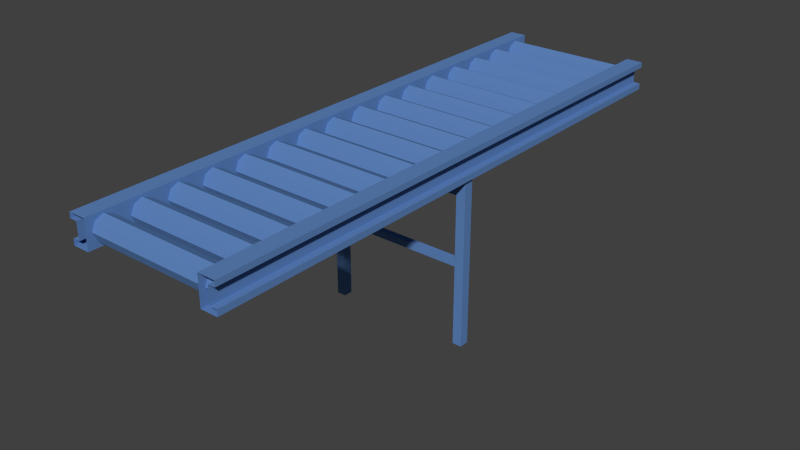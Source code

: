 # Source: RF_part5.blend  (saved by Blender 2.65.0; exported with 4.5.12 LTS)
import bpy
from mathutils import Matrix  # noqa: F401  (used for matrix-valued properties, if any)

bpy.ops.wm.read_factory_settings(use_empty=True)
scene = bpy.context.scene
scene.name = 'Scene'

# ---- collections
col_collection_1 = bpy.data.collections.new('Collection 1'); scene.collection.children.link(col_collection_1)

# ---- materials (node trees are filled in below, after node groups)
mat_mat_012 = bpy.data.materials.new('Mat.012')
mat_mat_012.alpha_threshold = 0.0
mat_mat_012.use_transparent_shadow = False
mat_mat_012.diffuse_color = (0.112, 0.234, 0.51, 1.0)
mat_mat_012.specular_color = (0.0, 0.0, 0.0)
mat_mat_012.roughness = 0.5
mat_mat_012.line_color = (0.0, 0.0, 0.0, 1.0)

# ---- material node trees

# ---- world
world_world = bpy.data.worlds.new('World'); scene.world = world_world
world_world.color = (0.05088, 0.05088, 0.05088)
world_world.use_sun_shadow = False
world_world.sun_shadow_jitter_overblur = 0.0
world_world.cycles.sampling_method = 'MANUAL'
world_world.cycles.sample_map_resolution = 256

# ---- meshes
me_part1_003 = bpy.data.meshes.new('Part1.003')
me_part1_003.from_pydata([(-47.71, -2.049, 56.3), (-47.71, -2.049, 56.3), (45.89, -2.049, 56.3), (45.89, -2.049, 56.3), (-47.71, -2.049, 51.87), (-47.71, -2.049, 51.87), (45.89, -2.049, 51.87), (45.89, -2.049, 51.87), (-47.71, 2.382, 51.87), (-47.71, 2.382, 51.87), (45.89, 2.382, 51.87), (45.89, 2.382, 51.87), (-47.71, 2.382, 56.3), (-47.71, 2.382, 56.3), (45.89, 2.382, 56.3), (45.89, 2.382, 56.3), (-47.71, -2.049, 102.0), (-47.71, -2.049, 102.0), (45.89, -2.049, 102.0), (45.89, -2.049, 102.0), (-47.71, -2.049, 97.56), (-47.71, -2.049, 97.56), (45.89, -2.049, 97.56), (45.89, -2.049, 97.56), (-47.71, 2.382, 97.56), (-47.71, 2.382, 97.56), (45.89, 2.382, 97.56), (45.89, 2.382, 97.56), (-47.71, 2.382, 102.0), (-47.71, 2.382, 102.0), (45.89, 2.382, 102.0), (45.89, 2.382, 102.0), (-49.86, -2.911, -8.378e-09), (-49.86, -2.911, -8.378e-09), (-49.86, -2.911, 109.7), (-49.86, -2.911, 109.7), (-43.7, -2.911, -8.378e-09), (-43.7, -2.911, -8.378e-09), (-43.7, -2.911, 109.7), (-43.7, -2.911, 109.7), (-43.7, 3.244, -8.378e-09), (-43.7, 3.244, -8.378e-09), (-43.7, 3.244, 109.7), (-43.7, 3.244, 109.7), (-49.86, 3.244, -8.378e-09), (-49.86, 3.244, -8.378e-09), (-49.86, 3.244, 109.7), (-49.86, 3.244, 109.7), (43.28, -2.911, -8.378e-09), (43.28, -2.911, -8.378e-09), (43.28, -2.911, 109.7), (43.28, -2.911, 109.7), (49.43, -2.911, -8.378e-09), (49.43, -2.911, -8.378e-09), (49.43, -2.911, 109.7), (49.43, -2.911, 109.7), (49.43, 3.244, -8.378e-09), (49.43, 3.244, -8.378e-09), (49.43, 3.244, 109.7), (49.43, 3.244, 109.7), (43.28, 3.244, -8.378e-09), (43.28, 3.244, -8.378e-09), (43.28, 3.244, 109.7), (43.28, 3.244, 109.7), (51.92, 187.1, 109.2), (51.92, 187.1, 109.2), (40.9, 187.1, 109.2), (40.9, 187.1, 109.2), (40.9, 187.1, 127.8), (40.9, 187.1, 127.8), (51.92, 93.55, 124.2), (51.92, 93.55, 124.2), (51.92, 187.1, 124.2), (51.92, 187.1, 124.2), (47.3, 187.1, 113.1), (47.3, 187.1, 113.1), (47.3, 187.1, 124.2), (47.3, 187.1, 124.2), (-51.92, 93.55, 109.2), (-51.92, 93.55, 109.2), (-51.92, 93.55, 127.8), (-51.92, 93.55, 127.8), (-51.92, 187.1, 109.2), (-51.92, 187.1, 109.2), (-51.92, 187.1, 127.8), (-51.92, 187.1, 127.8), (-40.9, 187.1, 127.8), (-40.9, 187.1, 127.8), (-40.9, 93.55, 127.8), (-40.9, 93.55, 127.8), (-47.3, 93.55, 113.1), (-47.3, 93.55, 113.1), (-45.05, 113.1, 118.5), (-45.05, 113.1, 118.5), (45.05, 113.1, 118.5), (45.05, 113.1, 118.5), (-45.05, 110.8, 124.0), (45.05, 110.8, 124.0), (-45.05, 105.2, 126.3), (45.05, 105.2, 126.3), (-45.05, 99.67, 124.0), (45.05, 99.67, 124.0), (-45.05, 97.36, 118.5), (-45.05, 97.36, 118.5), (45.05, 97.36, 118.5), (45.05, 97.36, 118.5), (-45.05, 99.67, 112.9), (45.05, 99.67, 112.9), (-45.05, 105.2, 110.6), (45.05, 105.2, 110.6), (-45.05, 110.8, 112.9), (45.05, 110.8, 112.9), (-45.05, 136.5, 118.5), (-45.05, 136.5, 118.5), (45.05, 136.5, 118.5), (45.05, 136.5, 118.5), (-45.05, 134.2, 124.0), (45.05, 134.2, 124.0), (-45.05, 128.6, 126.3), (45.05, 128.6, 126.3), (-45.05, 123.1, 124.0), (45.05, 123.1, 124.0), (-45.05, 120.8, 118.5), (-45.05, 120.8, 118.5), (45.05, 120.8, 118.5), (45.05, 120.8, 118.5), (-45.05, 123.1, 112.9), (45.05, 123.1, 112.9), (-45.05, 128.6, 110.6), (45.05, 128.6, 110.6), (-45.05, 134.2, 112.9), (45.05, 134.2, 112.9), (-45.05, 159.9, 118.5), (-45.05, 159.9, 118.5), (45.05, 159.9, 118.5), (45.05, 159.9, 118.5), (-45.05, 157.6, 124.0), (45.05, 157.6, 124.0), (-45.05, 152.0, 126.3), (45.05, 152.0, 126.3), (-45.05, 146.4, 124.0), (45.05, 146.4, 124.0), (-45.05, 144.1, 118.5), (-45.05, 144.1, 118.5), (45.05, 144.1, 118.5), (45.05, 144.1, 118.5), (-45.05, 146.4, 112.9), (45.05, 146.4, 112.9), (-45.05, 152.0, 110.6), (45.05, 152.0, 110.6), (-45.05, 157.6, 112.9), (45.05, 157.6, 112.9), (-45.05, 183.3, 118.5), (-45.05, 183.3, 118.5), (45.05, 183.3, 118.5), (45.05, 183.3, 118.5), (-45.05, 181.0, 124.0), (45.05, 181.0, 124.0), (-45.05, 175.4, 126.3), (45.05, 175.4, 126.3), (-45.05, 169.8, 124.0), (45.05, 169.8, 124.0), (-45.05, 167.5, 118.5), (-45.05, 167.5, 118.5), (45.05, 167.5, 118.5), (45.05, 167.5, 118.5), (-45.05, 169.8, 112.9), (45.05, 169.8, 112.9), (-45.05, 175.4, 110.6), (45.05, 175.4, 110.6), (-45.05, 181.0, 112.9), (45.05, 181.0, 112.9), (51.92, 93.55, 109.2), (51.92, 93.55, 109.2), (51.92, 93.55, 127.8), (51.92, 93.55, 127.8), (40.9, 93.55, 109.2), (40.9, 93.55, 109.2), (40.9, 93.55, 127.8), (40.9, 93.55, 127.8), (40.9, -5.792e-08, 127.8), (40.9, -5.792e-08, 127.8), (51.92, 1.848e-07, 124.2), (51.92, 1.848e-07, 124.2), (51.92, 8.431e-07, 113.1), (51.92, 8.431e-07, 113.1), (51.92, 93.55, 113.1), (51.92, 93.55, 113.1), (47.3, 93.55, 113.1), (47.3, 93.55, 113.1), (47.3, 93.55, 124.2), (47.3, 93.55, 124.2), (47.3, 8.313e-07, 113.1), (47.3, 8.313e-07, 113.1), (-51.92, 8.144e-07, 109.2), (-51.92, 8.144e-07, 109.2), (-51.92, -2.952e-07, 127.8), (-51.92, -2.952e-07, 127.8), (-40.9, 93.55, 109.2), (-40.9, 93.55, 109.2), (-40.9, -2.671e-07, 127.8), (-40.9, -2.671e-07, 127.8), (-51.92, -8.072e-08, 124.2), (-51.92, -8.072e-08, 124.2), (-51.92, 5.777e-07, 113.1), (-51.92, 5.777e-07, 113.1), (-51.92, 93.55, 124.2), (-51.92, 93.55, 124.2), (-51.92, 93.55, 113.1), (-51.92, 93.55, 113.1), (-47.3, 93.55, 124.2), (-47.3, 93.55, 124.2), (-45.05, 19.58, 118.5), (-45.05, 19.58, 118.5), (45.05, 19.58, 118.5), (45.05, 19.58, 118.5), (-45.05, 17.27, 124.0), (45.05, 17.27, 124.0), (-45.05, 11.69, 126.3), (45.05, 11.69, 126.3), (-45.05, 6.118, 124.0), (45.05, 6.118, 124.0), (-45.05, 3.808, 118.5), (-45.05, 3.808, 118.5), (45.05, 3.808, 118.5), (45.05, 3.808, 118.5), (-45.05, 6.118, 112.9), (45.05, 6.118, 112.9), (-45.05, 11.69, 110.6), (45.05, 11.69, 110.6), (-45.05, 17.27, 112.9), (45.05, 17.27, 112.9), (-45.05, 42.97, 118.5), (-45.05, 42.97, 118.5), (45.05, 42.97, 118.5), (45.05, 42.97, 118.5), (-45.05, 40.66, 124.0), (45.05, 40.66, 124.0), (-45.05, 35.08, 126.3), (45.05, 35.08, 126.3), (-45.05, 29.51, 124.0), (45.05, 29.51, 124.0), (-45.05, 27.2, 118.5), (-45.05, 27.2, 118.5), (45.05, 27.2, 118.5), (45.05, 27.2, 118.5), (-45.05, 29.51, 112.9), (45.05, 29.51, 112.9), (-45.05, 35.08, 110.6), (45.05, 35.08, 110.6), (-45.05, 40.66, 112.9), (45.05, 40.66, 112.9), (-45.05, 66.36, 118.5), (-45.05, 66.36, 118.5), (45.05, 66.36, 118.5), (45.05, 66.36, 118.5), (-45.05, 64.05, 124.0), (45.05, 64.05, 124.0), (-45.05, 58.47, 126.3), (45.05, 58.47, 126.3), (-45.05, 52.89, 124.0), (45.05, 52.89, 124.0), (-45.05, 50.58, 118.5), (-45.05, 50.58, 118.5), (45.05, 50.58, 118.5), (45.05, 50.58, 118.5), (-45.05, 52.89, 112.9), (45.05, 52.89, 112.9), (-45.05, 58.47, 110.6), (45.05, 58.47, 110.6), (-45.05, 64.05, 112.9), (45.05, 64.05, 112.9), (-45.05, 89.75, 118.5), (-45.05, 89.75, 118.5), (45.05, 89.75, 118.5), (45.05, 89.75, 118.5), (-45.05, 87.44, 124.0), (45.05, 87.44, 124.0), (-45.05, 81.86, 126.3), (45.05, 81.86, 126.3), (-45.05, 76.28, 124.0), (45.05, 76.28, 124.0), (-45.05, 73.97, 118.5), (-45.05, 73.97, 118.5), (45.05, 73.97, 118.5), (45.05, 73.97, 118.5), (-45.05, 76.28, 112.9), (45.05, 76.28, 112.9), (-45.05, 81.86, 110.6), (45.05, 81.86, 110.6), (-45.05, 87.44, 112.9), (45.05, 87.44, 112.9), (51.92, -93.55, 109.2), (51.92, -93.55, 109.2), (51.92, 1.08e-06, 109.2), (51.92, 1.08e-06, 109.2), (51.92, -2.976e-08, 127.8), (51.92, -2.976e-08, 127.8), (40.9, 1.052e-06, 109.2), (40.9, 1.052e-06, 109.2), (40.9, -93.55, 109.2), (40.9, -93.55, 109.2), (47.3, 1.729e-07, 124.2), (47.3, 1.729e-07, 124.2), (47.3, -93.55, 124.2), (47.3, -93.55, 124.2), (47.3, -93.55, 113.1), (47.3, -93.55, 113.1), (-51.92, -93.55, 109.2), (-51.92, -93.55, 109.2), (-51.92, -93.55, 127.8), (-51.92, -93.55, 127.8), (-40.9, 8.425e-07, 109.2), (-40.9, 8.425e-07, 109.2), (-40.9, -93.55, 109.2), (-40.9, -93.55, 109.2), (-40.9, -93.55, 127.8), (-40.9, -93.55, 127.8), (-47.3, 5.895e-07, 113.1), (-47.3, 5.895e-07, 113.1), (-47.3, -6.889e-08, 124.2), (-47.3, -6.889e-08, 124.2), (-45.05, -73.97, 118.5), (-45.05, -73.97, 118.5), (45.05, -73.97, 118.5), (45.05, -73.97, 118.5), (-45.05, -76.28, 124.0), (45.05, -76.28, 124.0), (-45.05, -81.86, 126.3), (45.05, -81.86, 126.3), (-45.05, -87.44, 124.0), (45.05, -87.44, 124.0), (-45.05, -89.75, 118.5), (-45.05, -89.75, 118.5), (45.05, -89.75, 118.5), (45.05, -89.75, 118.5), (-45.05, -87.44, 112.9), (45.05, -87.44, 112.9), (-45.05, -81.86, 110.6), (45.05, -81.86, 110.6), (-45.05, -76.28, 112.9), (45.05, -76.28, 112.9), (-45.05, -50.58, 118.5), (-45.05, -50.58, 118.5), (45.05, -50.58, 118.5), (45.05, -50.58, 118.5), (-45.05, -52.89, 124.0), (45.05, -52.89, 124.0), (-45.05, -58.47, 126.3), (45.05, -58.47, 126.3), (-45.05, -64.05, 124.0), (45.05, -64.05, 124.0), (-45.05, -66.36, 118.5), (-45.05, -66.36, 118.5), (45.05, -66.36, 118.5), (45.05, -66.36, 118.5), (-45.05, -64.05, 112.9), (45.05, -64.05, 112.9), (-45.05, -58.47, 110.6), (45.05, -58.47, 110.6), (-45.05, -52.89, 112.9), (45.05, -52.89, 112.9), (-45.05, -27.2, 118.5), (-45.05, -27.2, 118.5), (45.05, -27.2, 118.5), (45.05, -27.2, 118.5), (-45.05, -29.51, 124.0), (45.05, -29.51, 124.0), (-45.05, -35.08, 126.3), (45.05, -35.08, 126.3), (-45.05, -40.66, 124.0), (45.05, -40.66, 124.0), (-45.05, -42.97, 118.5), (-45.05, -42.97, 118.5), (45.05, -42.97, 118.5), (45.05, -42.97, 118.5), (-45.05, -40.66, 112.9), (45.05, -40.66, 112.9), (-45.05, -35.08, 110.6), (45.05, -35.08, 110.6), (-45.05, -29.51, 112.9), (45.05, -29.51, 112.9), (-45.05, -3.808, 118.5), (-45.05, -3.808, 118.5), (45.05, -3.808, 118.5), (45.05, -3.808, 118.5), (-45.05, -6.118, 124.0), (45.05, -6.118, 124.0), (-45.05, -11.69, 126.3), (45.05, -11.69, 126.3), (-45.05, -17.27, 124.0), (45.05, -17.27, 124.0), (-45.05, -19.58, 118.5), (-45.05, -19.58, 118.5), (45.05, -19.58, 118.5), (45.05, -19.58, 118.5), (-45.05, -17.27, 112.9), (45.05, -17.27, 112.9), (-45.05, -11.69, 110.6), (45.05, -11.69, 110.6), (-45.05, -6.118, 112.9), (45.05, -6.118, 112.9), (51.92, -187.1, 127.8), (51.92, -187.1, 127.8), (51.92, -93.55, 127.8), (51.92, -93.55, 127.8), (40.9, -93.55, 127.8), (40.9, -93.55, 127.8), (51.92, -187.1, 124.2), (51.92, -187.1, 124.2), (51.92, -187.1, 113.1), (51.92, -187.1, 113.1), (51.92, -93.55, 124.2), (51.92, -93.55, 124.2), (51.92, -93.55, 113.1), (51.92, -93.55, 113.1), (47.3, -187.1, 124.2), (47.3, -187.1, 124.2), (47.3, -187.1, 113.1), (47.3, -187.1, 113.1), (-51.92, -187.1, 113.1), (-51.92, -187.1, 113.1), (-51.92, -93.55, 124.2), (-51.92, -93.55, 124.2), (-51.92, -93.55, 113.1), (-51.92, -93.55, 113.1), (-47.3, -93.55, 113.1), (-47.3, -93.55, 113.1), (-47.3, -93.55, 124.2), (-47.3, -93.55, 124.2), (-45.05, -167.5, 118.5), (-45.05, -167.5, 118.5), (45.05, -167.5, 118.5), (45.05, -167.5, 118.5), (-45.05, -169.8, 124.0), (45.05, -169.8, 124.0), (-45.05, -175.4, 126.3), (45.05, -175.4, 126.3), (-45.05, -181.0, 124.0), (45.05, -181.0, 124.0), (-45.05, -183.3, 118.5), (-45.05, -183.3, 118.5), (45.05, -183.3, 118.5), (45.05, -183.3, 118.5), (-45.05, -181.0, 112.9), (45.05, -181.0, 112.9), (-45.05, -175.4, 110.6), (45.05, -175.4, 110.6), (-45.05, -169.8, 112.9), (45.05, -169.8, 112.9), (-45.05, -144.1, 118.5), (-45.05, -144.1, 118.5), (45.05, -144.1, 118.5), (45.05, -144.1, 118.5), (-45.05, -146.4, 124.0), (45.05, -146.4, 124.0), (-45.05, -152.0, 126.3), (45.05, -152.0, 126.3), (-45.05, -157.6, 124.0), (45.05, -157.6, 124.0), (-45.05, -159.9, 118.5), (-45.05, -159.9, 118.5), (45.05, -159.9, 118.5), (45.05, -159.9, 118.5), (-45.05, -157.6, 112.9), (45.05, -157.6, 112.9), (-45.05, -152.0, 110.6), (45.05, -152.0, 110.6), (-45.05, -146.4, 112.9), (45.05, -146.4, 112.9), (-45.05, -120.8, 118.5), (-45.05, -120.8, 118.5), (45.05, -120.8, 118.5), (45.05, -120.8, 118.5), (-45.05, -123.1, 124.0), (45.05, -123.1, 124.0), (-45.05, -128.6, 126.3), (45.05, -128.6, 126.3), (-45.05, -134.2, 124.0), (45.05, -134.2, 124.0), (-45.05, -136.5, 118.5), (-45.05, -136.5, 118.5), (45.05, -136.5, 118.5), (45.05, -136.5, 118.5), (-45.05, -134.2, 112.9), (45.05, -134.2, 112.9), (-45.05, -128.6, 110.6), (45.05, -128.6, 110.6), (-45.05, -123.1, 112.9), (45.05, -123.1, 112.9), (-45.05, -97.36, 118.5), (-45.05, -97.36, 118.5), (45.05, -97.36, 118.5), (45.05, -97.36, 118.5), (-45.05, -99.67, 124.0), (45.05, -99.67, 124.0), (-45.05, -105.2, 126.3), (45.05, -105.2, 126.3), (-45.05, -110.8, 124.0), (45.05, -110.8, 124.0), (-45.05, -113.1, 118.5), (-45.05, -113.1, 118.5), (45.05, -113.1, 118.5), (45.05, -113.1, 118.5), (-45.05, -110.8, 112.9), (45.05, -110.8, 112.9), (-45.05, -105.2, 110.6), (45.05, -105.2, 110.6), (-45.05, -99.67, 112.9), (45.05, -99.67, 112.9), (-40.9, 187.1, 109.2), (-40.9, 187.1, 109.2), (-51.92, 187.1, 124.2), (-51.92, 187.1, 124.2), (-51.92, 187.1, 113.1), (-51.92, 187.1, 113.1), (-47.3, 187.1, 124.2), (-47.3, 187.1, 124.2), (-47.3, 187.1, 113.1), (-47.3, 187.1, 113.1), (51.92, 187.1, 127.8), (51.92, 187.1, 127.8), (51.92, 187.1, 113.1), (51.92, 187.1, 113.1), (-51.92, -187.1, 109.2), (-51.92, -187.1, 109.2), (-51.92, -187.1, 127.8), (-51.92, -187.1, 127.8), (-40.9, -187.1, 109.2), (-40.9, -187.1, 109.2), (-40.9, -187.1, 127.8), (-40.9, -187.1, 127.8), (-51.92, -187.1, 124.2), (-51.92, -187.1, 124.2), (-47.3, -187.1, 124.2), (-47.3, -187.1, 124.2), (-47.3, -187.1, 113.1), (-47.3, -187.1, 113.1), (51.92, -187.1, 109.2), (51.92, -187.1, 109.2), (40.9, -187.1, 109.2), (40.9, -187.1, 109.2), (40.9, -187.1, 127.8), (40.9, -187.1, 127.8)], [], [(7, 3, 1), (5, 7, 1), (11, 6, 4), (9, 11, 4), (15, 10, 8), (13, 15, 8), (2, 14, 12), (0, 2, 12), (51, 63, 61), (49, 51, 61), (55, 50, 48), (53, 55, 48), (23, 19, 17), (21, 23, 17), (27, 22, 20), (25, 27, 20), (31, 26, 24), (29, 31, 24), (18, 30, 28), (16, 18, 28), (62, 59, 57), (60, 62, 57), (47, 43, 41), (45, 47, 41), (39, 35, 33), (37, 39, 33), (42, 38, 36), (40, 42, 36), (54, 52, 56), (58, 54, 56), (46, 44, 32), (34, 46, 32), (523, 187, 173), (65, 523, 173), (521, 69, 179), (175, 521, 179), (178, 68, 67), (177, 178, 67), (191, 77, 73), (71, 191, 73), (190, 189, 75), (76, 190, 75), (66, 64, 172), (176, 66, 172), (522, 74, 188), (186, 522, 188), (520, 174, 70), (72, 520, 70), (515, 83, 79), (209, 515, 79), (85, 81, 89), (87, 85, 89), (88, 199, 511), (86, 88, 511), (211, 207, 513), (517, 211, 513), (210, 516, 519), (91, 210, 519), (510, 198, 78), (82, 510, 78), (514, 208, 90), (518, 514, 90), (84, 512, 206), (80, 84, 206), (97, 95, 93), (96, 97, 93), (99, 97, 96), (98, 99, 96), (101, 99, 98), (100, 101, 98), (105, 101, 100), (103, 105, 100), (107, 104, 102), (106, 107, 102), (109, 107, 106), (108, 109, 106), (111, 109, 108), (110, 111, 108), (94, 111, 110), (92, 94, 110), (117, 115, 113), (116, 117, 113), (119, 117, 116), (118, 119, 116), (121, 119, 118), (120, 121, 118), (125, 121, 120), (123, 125, 120), (127, 124, 122), (126, 127, 122), (129, 127, 126), (128, 129, 126), (131, 129, 128), (130, 131, 128), (114, 131, 130), (112, 114, 130), (137, 135, 133), (136, 137, 133), (139, 137, 136), (138, 139, 136), (141, 139, 138), (140, 141, 138), (145, 141, 140), (143, 145, 140), (147, 144, 142), (146, 147, 142), (149, 147, 146), (148, 149, 146), (151, 149, 148), (150, 151, 148), (134, 151, 150), (132, 134, 150), (157, 155, 153), (156, 157, 153), (159, 157, 156), (158, 159, 156), (161, 159, 158), (160, 161, 158), (165, 161, 160), (163, 165, 160), (167, 164, 162), (166, 167, 162), (169, 167, 166), (168, 169, 166), (171, 169, 168), (170, 171, 168), (154, 171, 170), (152, 154, 170), (187, 185, 295), (173, 187, 295), (175, 179, 181), (297, 175, 181), (180, 178, 177), (299, 180, 177), (303, 191, 71), (183, 303, 71), (302, 193, 189), (190, 302, 189), (176, 172, 294), (298, 176, 294), (186, 188, 192), (184, 186, 192), (174, 296, 182), (70, 174, 182), (209, 79, 195), (205, 209, 195), (81, 197, 201), (89, 81, 201), (200, 313, 199), (88, 200, 199), (321, 203, 207), (211, 321, 207), (320, 210, 91), (319, 320, 91), (198, 312, 194), (78, 198, 194), (208, 204, 318), (90, 208, 318), (80, 206, 202), (196, 80, 202), (217, 215, 213), (216, 217, 213), (219, 217, 216), (218, 219, 216), (221, 219, 218), (220, 221, 218), (225, 221, 220), (223, 225, 220), (227, 224, 222), (226, 227, 222), (229, 227, 226), (228, 229, 226), (231, 229, 228), (230, 231, 228), (214, 231, 230), (212, 214, 230), (237, 235, 233), (236, 237, 233), (239, 237, 236), (238, 239, 236), (241, 239, 238), (240, 241, 238), (245, 241, 240), (243, 245, 240), (247, 244, 242), (246, 247, 242), (249, 247, 246), (248, 249, 246), (251, 249, 248), (250, 251, 248), (234, 251, 250), (232, 234, 250), (257, 255, 253), (256, 257, 253), (259, 257, 256), (258, 259, 256), (261, 259, 258), (260, 261, 258), (265, 261, 260), (263, 265, 260), (267, 264, 262), (266, 267, 262), (269, 267, 266), (268, 269, 266), (271, 269, 268), (270, 271, 268), (254, 271, 270), (252, 254, 270), (277, 275, 273), (276, 277, 273), (279, 277, 276), (278, 279, 276), (281, 279, 278), (280, 281, 278), (285, 281, 280), (283, 285, 280), (287, 284, 282), (286, 287, 282), (289, 287, 286), (288, 289, 286), (291, 289, 288), (290, 291, 288), (274, 291, 290), (272, 274, 290), (185, 415, 293), (295, 185, 293), (297, 181, 407), (405, 297, 407), (406, 180, 299), (301, 406, 299), (305, 303, 183), (413, 305, 183), (304, 307, 193), (302, 304, 193), (298, 294, 292), (300, 298, 292), (184, 192, 306), (414, 184, 306), (296, 404, 412), (182, 296, 412), (205, 195, 309), (425, 205, 309), (197, 311, 317), (201, 197, 317), (316, 315, 313), (200, 316, 313), (429, 423, 203), (321, 429, 203), (428, 320, 319), (427, 428, 319), (312, 314, 308), (194, 312, 308), (204, 424, 426), (318, 204, 426), (196, 202, 422), (310, 196, 422), (327, 325, 323), (326, 327, 323), (329, 327, 326), (328, 329, 326), (331, 329, 328), (330, 331, 328), (335, 331, 330), (333, 335, 330), (337, 334, 332), (336, 337, 332), (339, 337, 336), (338, 339, 336), (341, 339, 338), (340, 341, 338), (324, 341, 340), (322, 324, 340), (347, 345, 343), (346, 347, 343), (349, 347, 346), (348, 349, 346), (351, 349, 348), (350, 351, 348), (355, 351, 350), (353, 355, 350), (357, 354, 352), (356, 357, 352), (359, 357, 356), (358, 359, 356), (361, 359, 358), (360, 361, 358), (344, 361, 360), (342, 344, 360), (367, 365, 363), (366, 367, 363), (369, 367, 366), (368, 369, 366), (371, 369, 368), (370, 371, 368), (375, 371, 370), (373, 375, 370), (377, 374, 372), (376, 377, 372), (379, 377, 376), (378, 379, 376), (381, 379, 378), (380, 381, 378), (364, 381, 380), (362, 364, 380), (387, 385, 383), (386, 387, 383), (389, 387, 386), (388, 389, 386), (391, 389, 388), (390, 391, 388), (395, 391, 390), (393, 395, 390), (397, 394, 392), (396, 397, 392), (399, 397, 396), (398, 399, 396), (401, 399, 398), (400, 401, 398), (384, 401, 400), (382, 384, 400), (415, 411, 539), (293, 415, 539), (405, 407, 543), (403, 405, 543), (542, 406, 301), (541, 542, 301), (417, 305, 413), (409, 417, 413), (416, 419, 307), (304, 416, 307), (300, 292, 538), (540, 300, 538), (414, 306, 418), (410, 414, 418), (404, 402, 408), (412, 404, 408), (425, 309, 525), (421, 425, 525), (311, 527, 531), (317, 311, 531), (530, 529, 315), (316, 530, 315), (535, 533, 423), (429, 535, 423), (534, 428, 427), (537, 534, 427), (314, 528, 524), (308, 314, 524), (424, 420, 536), (426, 424, 536), (310, 422, 532), (526, 310, 532), (435, 433, 431), (434, 435, 431), (437, 435, 434), (436, 437, 434), (439, 437, 436), (438, 439, 436), (443, 439, 438), (441, 443, 438), (445, 442, 440), (444, 445, 440), (447, 445, 444), (446, 447, 444), (449, 447, 446), (448, 449, 446), (432, 449, 448), (430, 432, 448), (455, 453, 451), (454, 455, 451), (457, 455, 454), (456, 457, 454), (459, 457, 456), (458, 459, 456), (463, 459, 458), (461, 463, 458), (465, 462, 460), (464, 465, 460), (467, 465, 464), (466, 467, 464), (469, 467, 466), (468, 469, 466), (452, 469, 468), (450, 452, 468), (475, 473, 471), (474, 475, 471), (477, 475, 474), (476, 477, 474), (479, 477, 476), (478, 479, 476), (483, 479, 478), (481, 483, 478), (485, 482, 480), (484, 485, 480), (487, 485, 484), (486, 487, 484), (489, 487, 486), (488, 489, 486), (472, 489, 488), (470, 472, 488), (495, 493, 491), (494, 495, 491), (497, 495, 494), (496, 497, 494), (499, 497, 496), (498, 499, 496), (503, 499, 498), (501, 503, 498), (505, 502, 500), (504, 505, 500), (507, 505, 504), (506, 507, 504), (509, 507, 506), (508, 509, 506), (492, 509, 508), (490, 492, 508)])
_uv = me_part1_003.uv_layers.new(name='UVMap')
_uv.uv.foreach_set('vector', [0.972, 0.6245, 0.972, 0.6251, 0.9583, 0.6251, 0.9583, 0.6245, 0.972, 0.6245, 0.9583, 0.6251, 0.21, 0.05066, 0.21, 0.0513, 0.1963, 0.0513, 0.1963, 0.05066, 0.21, 0.05066, 0.1963, 0.0513, 0.9586, 0.7268, 0.9586, 0.7262, 0.9723, 0.7262, 0.9723, 0.7268, 0.9586, 0.7268, 0.9723, 0.7262, 0.3672, 0.0656, 0.3672, 0.06625, 0.3535, 0.06625, 0.3535, 0.0656, 0.3672, 0.0656, 0.3535, 0.06625, 0.904, 0.5892, 0.9031, 0.5892, 0.9031, 0.5733, 0.904, 0.5733, 0.904, 0.5892, 0.9031, 0.5733, 0.7158, 0.1334, 0.7149, 0.1334, 0.7149, 0.1174, 0.7158, 0.1174, 0.7158, 0.1334, 0.7149, 0.1174, 0.6791, 0.01006, 0.6791, 0.0107, 0.6654, 0.0107, 0.6654, 0.01006, 0.6791, 0.01006, 0.6654, 0.0107, 0.9598, 0.8766, 0.9598, 0.8773, 0.9461, 0.8773, 0.9461, 0.8766, 0.9598, 0.8766, 0.9461, 0.8773, 0.4476, 0.01127, 0.4476, 0.01062, 0.4613, 0.01062, 0.4613, 0.01127, 0.4476, 0.01127, 0.4613, 0.01062, 0.162, 0.04296, 0.162, 0.04361, 0.1483, 0.04361, 0.1483, 0.04296, 0.162, 0.04296, 0.1483, 0.04361, 0.8826, 0.4035, 0.8817, 0.4035, 0.8817, 0.3875, 0.8826, 0.3875, 0.8826, 0.4035, 0.8817, 0.3875, 0.5853, 0.1124, 0.5844, 0.1124, 0.5844, 0.0964, 0.5853, 0.0964, 0.5853, 0.1124, 0.5844, 0.0964, 0.5667, 0.1124, 0.5658, 0.1124, 0.5658, 0.0964, 0.5667, 0.0964, 0.5667, 0.1124, 0.5658, 0.0964, 0.9101, 0.9139, 0.9092, 0.9139, 0.9092, 0.898, 0.9101, 0.898, 0.9101, 0.9139, 0.9092, 0.898, 0.9031, 0.6229, 0.9031, 0.6069, 0.904, 0.6069, 0.904, 0.6229, 0.9031, 0.6229, 0.904, 0.6069, 0.8354, 0.1113, 0.8354, 0.09537, 0.8363, 0.09537, 0.8363, 0.1113, 0.8354, 0.1113, 0.8363, 0.09537, 0.5668, 0.2789, 0.5531, 0.2789, 0.5531, 0.2784, 0.5668, 0.2784, 0.5668, 0.2789, 0.5531, 0.2784, 0.3363, 0.7676, 0.3363, 0.7692, 0.3226, 0.7692, 0.3226, 0.7676, 0.3363, 0.7676, 0.3226, 0.7692, 0.4705, 0.4247, 0.4568, 0.4247, 0.4568, 0.422, 0.4705, 0.422, 0.4705, 0.4247, 0.4568, 0.422, 0.4887, 0.8159, 0.5024, 0.8159, 0.5024, 0.8166, 0.4887, 0.8166, 0.4887, 0.8159, 0.5024, 0.8166, 0.5831, 0.7933, 0.5831, 0.7916, 0.5968, 0.7916, 0.5968, 0.7933, 0.5831, 0.7933, 0.5968, 0.7916, 0.2236, 0.5921, 0.2236, 0.5937, 0.2099, 0.5937, 0.2099, 0.5921, 0.2236, 0.5921, 0.2099, 0.5937, 0.4481, 0.7686, 0.4481, 0.7692, 0.4344, 0.7692, 0.4344, 0.7686, 0.4481, 0.7686, 0.4344, 0.7692, 0.1839, 0.2608, 0.1702, 0.2608, 0.1702, 0.2603, 0.1839, 0.2603, 0.1839, 0.2608, 0.1702, 0.2603, 0.4027, 0.2972, 0.4027, 0.2966, 0.4164, 0.2966, 0.4164, 0.2972, 0.4027, 0.2972, 0.4164, 0.2966, 0.0973, 0.7692, 0.08361, 0.7692, 0.08361, 0.7676, 0.0973, 0.7676, 0.0973, 0.7692, 0.08361, 0.7676, 0.5063, 0.4451, 0.5063, 0.4424, 0.52, 0.4424, 0.52, 0.4451, 0.5063, 0.4451, 0.52, 0.4424, 0.3633, 0.7876, 0.3633, 0.7869, 0.377, 0.7869, 0.377, 0.7876, 0.3633, 0.7876, 0.377, 0.7869, 0.04589, 0.4852, 0.03221, 0.4852, 0.03221, 0.4836, 0.04589, 0.4836, 0.04589, 0.4852, 0.03221, 0.4836, 0.2372, 0.7885, 0.2235, 0.7885, 0.2235, 0.7869, 0.2372, 0.7869, 0.2372, 0.7885, 0.2235, 0.7869, 0.0973, 0.9912, 0.08361, 0.9912, 0.08361, 0.9905, 0.0973, 0.9905, 0.0973, 0.9912, 0.08361, 0.9905, 0.04124, 0.279, 0.04124, 0.2785, 0.05492, 0.2785, 0.05492, 0.279, 0.04124, 0.279, 0.05492, 0.2785, 0.8479, 0.5508, 0.8482, 0.5508, 0.8482, 0.5639, 0.8479, 0.5639, 0.8479, 0.5508, 0.8482, 0.5639, 0.8471, 0.5508, 0.8479, 0.5508, 0.8479, 0.5639, 0.8471, 0.5639, 0.8471, 0.5508, 0.8479, 0.5639, 0.8463, 0.5508, 0.8471, 0.5508, 0.8471, 0.5639, 0.8463, 0.5639, 0.8463, 0.5508, 0.8471, 0.5639, 0.8459, 0.5508, 0.8463, 0.5508, 0.8463, 0.5639, 0.8459, 0.5639, 0.8459, 0.5508, 0.8463, 0.5639, 0.8355, 0.8148, 0.8351, 0.8148, 0.8351, 0.8016, 0.8355, 0.8016, 0.8355, 0.8148, 0.8351, 0.8016, 0.8363, 0.8148, 0.8355, 0.8148, 0.8355, 0.8016, 0.8363, 0.8016, 0.8363, 0.8148, 0.8355, 0.8016, 0.8371, 0.8148, 0.8363, 0.8148, 0.8363, 0.8016, 0.8371, 0.8016, 0.8371, 0.8148, 0.8363, 0.8016, 0.8374, 0.8148, 0.8371, 0.8148, 0.8371, 0.8016, 0.8374, 0.8016, 0.8374, 0.8148, 0.8371, 0.8016, 0.8358, 0.2619, 0.8361, 0.2619, 0.8361, 0.2751, 0.8358, 0.2751, 0.8358, 0.2619, 0.8361, 0.2751, 0.835, 0.2619, 0.8358, 0.2619, 0.8358, 0.2751, 0.835, 0.2751, 0.835, 0.2619, 0.8358, 0.2751, 0.8341, 0.2619, 0.835, 0.2619, 0.835, 0.2751, 0.8341, 0.2751, 0.8341, 0.2619, 0.835, 0.2751, 0.8338, 0.2619, 0.8341, 0.2619, 0.8341, 0.2751, 0.8338, 0.2751, 0.8338, 0.2619, 0.8341, 0.2751, 0.8463, 0.5948, 0.8459, 0.5948, 0.8459, 0.5816, 0.8463, 0.5816, 0.8463, 0.5948, 0.8459, 0.5816, 0.8471, 0.5948, 0.8463, 0.5948, 0.8463, 0.5816, 0.8471, 0.5816, 0.8471, 0.5948, 0.8463, 0.5816, 0.8479, 0.5948, 0.8471, 0.5948, 0.8471, 0.5816, 0.8479, 0.5816, 0.8479, 0.5948, 0.8471, 0.5816, 0.8482, 0.5948, 0.8479, 0.5948, 0.8479, 0.5816, 0.8482, 0.5816, 0.8482, 0.5948, 0.8479, 0.5816, 0.8279, 0.6125, 0.8283, 0.6125, 0.8283, 0.6257, 0.8279, 0.6257, 0.8279, 0.6125, 0.8283, 0.6257, 0.8271, 0.6125, 0.8279, 0.6125, 0.8279, 0.6257, 0.8271, 0.6257, 0.8271, 0.6125, 0.8279, 0.6257, 0.8263, 0.6125, 0.8271, 0.6125, 0.8271, 0.6257, 0.8263, 0.6257, 0.8263, 0.6125, 0.8271, 0.6257, 0.8259, 0.6125, 0.8263, 0.6125, 0.8263, 0.6257, 0.8259, 0.6257, 0.8259, 0.6125, 0.8263, 0.6257, 0.448, 0.1826, 0.4477, 0.1826, 0.4477, 0.1694, 0.448, 0.1694, 0.448, 0.1826, 0.4477, 0.1694, 0.4488, 0.1826, 0.448, 0.1826, 0.448, 0.1694, 0.4488, 0.1694, 0.4488, 0.1826, 0.448, 0.1694, 0.4496, 0.1826, 0.4488, 0.1826, 0.4488, 0.1694, 0.4496, 0.1694, 0.4496, 0.1826, 0.4488, 0.1694, 0.45, 0.1826, 0.4496, 0.1826, 0.4496, 0.1694, 0.45, 0.1694, 0.45, 0.1826, 0.4496, 0.1694, 0.7985, 0.7354, 0.7989, 0.7354, 0.7989, 0.7485, 0.7985, 0.7485, 0.7985, 0.7354, 0.7989, 0.7485, 0.7977, 0.7354, 0.7985, 0.7354, 0.7985, 0.7485, 0.7977, 0.7485, 0.7977, 0.7354, 0.7985, 0.7485, 0.7969, 0.7354, 0.7977, 0.7354, 0.7977, 0.7485, 0.7969, 0.7485, 0.7969, 0.7354, 0.7977, 0.7485, 0.7966, 0.7354, 0.7969, 0.7354, 0.7969, 0.7485, 0.7966, 0.7485, 0.7966, 0.7354, 0.7969, 0.7485, 0.2089, 0.2335, 0.2086, 0.2335, 0.2086, 0.2203, 0.2089, 0.2203, 0.2089, 0.2335, 0.2086, 0.2203, 0.2097, 0.2335, 0.2089, 0.2335, 0.2089, 0.2203, 0.2097, 0.2203, 0.2097, 0.2335, 0.2089, 0.2203, 0.2106, 0.2335, 0.2097, 0.2335, 0.2097, 0.2203, 0.2106, 0.2203, 0.2106, 0.2335, 0.2097, 0.2203, 0.2109, 0.2335, 0.2106, 0.2335, 0.2106, 0.2203, 0.2109, 0.2203, 0.2109, 0.2335, 0.2106, 0.2203, 0.5531, 0.2789, 0.5394, 0.2789, 0.5394, 0.2784, 0.5531, 0.2784, 0.5531, 0.2789, 0.5394, 0.2784, 0.3226, 0.7676, 0.3226, 0.7692, 0.3089, 0.7692, 0.3089, 0.7676, 0.3226, 0.7676, 0.3089, 0.7692, 0.4841, 0.4247, 0.4705, 0.4247, 0.4705, 0.422, 0.4841, 0.422, 0.4841, 0.4247, 0.4705, 0.422, 0.475, 0.8159, 0.4887, 0.8159, 0.4887, 0.8166, 0.475, 0.8166, 0.475, 0.8159, 0.4887, 0.8166, 0.5694, 0.7933, 0.5694, 0.7916, 0.5831, 0.7916, 0.5831, 0.7933, 0.5694, 0.7933, 0.5831, 0.7916, 0.2099, 0.5921, 0.2099, 0.5937, 0.1962, 0.5937, 0.1962, 0.5921, 0.2099, 0.5921, 0.1962, 0.5937, 0.4344, 0.7686, 0.4344, 0.7692, 0.4207, 0.7692, 0.4207, 0.7686, 0.4344, 0.7686, 0.4207, 0.7692, 0.1702, 0.2608, 0.1565, 0.2608, 0.1565, 0.2603, 0.1702, 0.2603, 0.1702, 0.2608, 0.1565, 0.2603, 0.4164, 0.2972, 0.4164, 0.2966, 0.4301, 0.2966, 0.4301, 0.2972, 0.4164, 0.2972, 0.4301, 0.2966, 0.08361, 0.7692, 0.06993, 0.7692, 0.06993, 0.7676, 0.08361, 0.7676, 0.08361, 0.7692, 0.06993, 0.7676, 0.4926, 0.4451, 0.4926, 0.4424, 0.5063, 0.4424, 0.5063, 0.4451, 0.4926, 0.4451, 0.5063, 0.4424, 0.3497, 0.7876, 0.3497, 0.7869, 0.3633, 0.7869, 0.3633, 0.7876, 0.3497, 0.7876, 0.3633, 0.7869, 0.05958, 0.4852, 0.04589, 0.4852, 0.04589, 0.4836, 0.05958, 0.4836, 0.05958, 0.4852, 0.04589, 0.4836, 0.2235, 0.7885, 0.2098, 0.7885, 0.2098, 0.7869, 0.2235, 0.7869, 0.2235, 0.7885, 0.2098, 0.7869, 0.08361, 0.9912, 0.06993, 0.9912, 0.06993, 0.9905, 0.08361, 0.9905, 0.08361, 0.9912, 0.06993, 0.9905, 0.05492, 0.279, 0.05492, 0.2785, 0.0686, 0.2785, 0.0686, 0.279, 0.05492, 0.279, 0.0686, 0.2785, 0.7971, 0.7708, 0.7975, 0.7708, 0.7975, 0.7839, 0.7971, 0.7839, 0.7971, 0.7708, 0.7975, 0.7839, 0.7963, 0.7708, 0.7971, 0.7708, 0.7971, 0.7839, 0.7963, 0.7839, 0.7963, 0.7708, 0.7971, 0.7839, 0.7955, 0.7708, 0.7963, 0.7708, 0.7963, 0.7839, 0.7955, 0.7839, 0.7955, 0.7708, 0.7963, 0.7839, 0.7952, 0.7708, 0.7955, 0.7708, 0.7955, 0.7839, 0.7952, 0.7839, 0.7952, 0.7708, 0.7955, 0.7839, 0.8155, 0.8456, 0.8151, 0.8456, 0.8151, 0.8325, 0.8155, 0.8325, 0.8155, 0.8456, 0.8151, 0.8325, 0.8163, 0.8456, 0.8155, 0.8456, 0.8155, 0.8325, 0.8163, 0.8325, 0.8163, 0.8456, 0.8155, 0.8325, 0.8171, 0.8456, 0.8163, 0.8456, 0.8163, 0.8325, 0.8171, 0.8325, 0.8171, 0.8456, 0.8163, 0.8325, 0.8175, 0.8456, 0.8171, 0.8456, 0.8171, 0.8325, 0.8175, 0.8325, 0.8175, 0.8456, 0.8171, 0.8325, 0.8003, 0.978, 0.8007, 0.978, 0.8007, 0.9912, 0.8003, 0.9912, 0.8003, 0.978, 0.8007, 0.9912, 0.7995, 0.978, 0.8003, 0.978, 0.8003, 0.9912, 0.7995, 0.9912, 0.7995, 0.978, 0.8003, 0.9912, 0.7987, 0.978, 0.7995, 0.978, 0.7995, 0.9912, 0.7987, 0.9912, 0.7987, 0.978, 0.7995, 0.9912, 0.7984, 0.978, 0.7987, 0.978, 0.7987, 0.9912, 0.7984, 0.9912, 0.7984, 0.978, 0.7987, 0.9912, 0.8063, 0.5948, 0.806, 0.5948, 0.806, 0.5816, 0.8063, 0.5816, 0.8063, 0.5948, 0.806, 0.5816, 0.8071, 0.5948, 0.8063, 0.5948, 0.8063, 0.5816, 0.8071, 0.5816, 0.8071, 0.5948, 0.8063, 0.5816, 0.8079, 0.5948, 0.8071, 0.5948, 0.8071, 0.5816, 0.8079, 0.5816, 0.8079, 0.5948, 0.8071, 0.5816, 0.8083, 0.5948, 0.8079, 0.5948, 0.8079, 0.5816, 0.8083, 0.5816, 0.8083, 0.5948, 0.8079, 0.5816, 0.7985, 0.7045, 0.7989, 0.7045, 0.7989, 0.7177, 0.7985, 0.7177, 0.7985, 0.7045, 0.7989, 0.7177, 0.7977, 0.7045, 0.7985, 0.7045, 0.7985, 0.7177, 0.7977, 0.7177, 0.7977, 0.7045, 0.7985, 0.7177, 0.7969, 0.7045, 0.7977, 0.7045, 0.7977, 0.7177, 0.7969, 0.7177, 0.7969, 0.7045, 0.7977, 0.7177, 0.7966, 0.7045, 0.7969, 0.7045, 0.7969, 0.7177, 0.7966, 0.7177, 0.7966, 0.7045, 0.7969, 0.7177, 0.03781, 0.4659, 0.03747, 0.4659, 0.03747, 0.4528, 0.03781, 0.4528, 0.03781, 0.4659, 0.03747, 0.4528, 0.03862, 0.4659, 0.03781, 0.4659, 0.03781, 0.4528, 0.03862, 0.4528, 0.03862, 0.4659, 0.03781, 0.4528, 0.03944, 0.4659, 0.03862, 0.4659, 0.03862, 0.4528, 0.03944, 0.4528, 0.03944, 0.4659, 0.03862, 0.4528, 0.03978, 0.4659, 0.03944, 0.4659, 0.03944, 0.4528, 0.03978, 0.4528, 0.03978, 0.4659, 0.03944, 0.4528, 0.7971, 0.8016, 0.7975, 0.8016, 0.7975, 0.8148, 0.7971, 0.8148, 0.7971, 0.8016, 0.7975, 0.8148, 0.7963, 0.8016, 0.7971, 0.8016, 0.7971, 0.8148, 0.7963, 0.8148, 0.7963, 0.8016, 0.7971, 0.8148, 0.7955, 0.8016, 0.7963, 0.8016, 0.7963, 0.8148, 0.7955, 0.8148, 0.7955, 0.8016, 0.7963, 0.8148, 0.7952, 0.8016, 0.7955, 0.8016, 0.7955, 0.8148, 0.7952, 0.8148, 0.7952, 0.8016, 0.7955, 0.8148, 0.7955, 0.8456, 0.7952, 0.8456, 0.7952, 0.8325, 0.7955, 0.8325, 0.7955, 0.8456, 0.7952, 0.8325, 0.7963, 0.8456, 0.7955, 0.8456, 0.7955, 0.8325, 0.7963, 0.8325, 0.7963, 0.8456, 0.7955, 0.8325, 0.7971, 0.8456, 0.7963, 0.8456, 0.7963, 0.8325, 0.7971, 0.8325, 0.7971, 0.8456, 0.7963, 0.8325, 0.7975, 0.8456, 0.7971, 0.8456, 0.7971, 0.8325, 0.7975, 0.8325, 0.7975, 0.8456, 0.7971, 0.8325, 0.5394, 0.2789, 0.5257, 0.2789, 0.5257, 0.2784, 0.5394, 0.2784, 0.5394, 0.2789, 0.5257, 0.2784, 0.3089, 0.7676, 0.3089, 0.7692, 0.2952, 0.7692, 0.2952, 0.7676, 0.3089, 0.7676, 0.2952, 0.7692, 0.4978, 0.4247, 0.4841, 0.4247, 0.4841, 0.422, 0.4978, 0.422, 0.4978, 0.4247, 0.4841, 0.422, 0.4613, 0.8159, 0.475, 0.8159, 0.475, 0.8166, 0.4613, 0.8166, 0.4613, 0.8159, 0.475, 0.8166, 0.5557, 0.7933, 0.5557, 0.7916, 0.5694, 0.7916, 0.5694, 0.7933, 0.5557, 0.7933, 0.5694, 0.7916, 0.1962, 0.5921, 0.1962, 0.5937, 0.1825, 0.5937, 0.1825, 0.5921, 0.1962, 0.5921, 0.1825, 0.5937, 0.4207, 0.7686, 0.4207, 0.7692, 0.407, 0.7692, 0.407, 0.7686, 0.4207, 0.7686, 0.407, 0.7692, 0.1565, 0.2608, 0.1428, 0.2608, 0.1428, 0.2603, 0.1565, 0.2603, 0.1565, 0.2608, 0.1428, 0.2603, 0.4301, 0.2972, 0.4301, 0.2966, 0.4437, 0.2966, 0.4437, 0.2972, 0.4301, 0.2972, 0.4437, 0.2966, 0.06993, 0.7692, 0.05625, 0.7692, 0.05625, 0.7676, 0.06993, 0.7676, 0.06993, 0.7692, 0.05625, 0.7676, 0.4789, 0.4451, 0.4789, 0.4424, 0.4926, 0.4424, 0.4926, 0.4451, 0.4789, 0.4451, 0.4926, 0.4424, 0.336, 0.7876, 0.336, 0.7869, 0.3497, 0.7869, 0.3497, 0.7876, 0.336, 0.7876, 0.3497, 0.7869, 0.07326, 0.4852, 0.05958, 0.4852, 0.05958, 0.4836, 0.07326, 0.4836, 0.07326, 0.4852, 0.05958, 0.4836, 0.2098, 0.7885, 0.1961, 0.7885, 0.1961, 0.7869, 0.2098, 0.7869, 0.2098, 0.7885, 0.1961, 0.7869, 0.06993, 0.9912, 0.05625, 0.9912, 0.05625, 0.9905, 0.06993, 0.9905, 0.06993, 0.9912, 0.05625, 0.9905, 0.0686, 0.279, 0.0686, 0.2785, 0.08228, 0.2785, 0.08228, 0.279, 0.0686, 0.279, 0.08228, 0.2785, 0.8238, 0.4756, 0.8241, 0.4756, 0.8241, 0.4888, 0.8238, 0.4888, 0.8238, 0.4756, 0.8241, 0.4888, 0.8229, 0.4756, 0.8238, 0.4756, 0.8238, 0.4888, 0.8229, 0.4888, 0.8229, 0.4756, 0.8238, 0.4888, 0.8221, 0.4756, 0.8229, 0.4756, 0.8229, 0.4888, 0.8221, 0.4888, 0.8221, 0.4756, 0.8229, 0.4888, 0.8218, 0.4756, 0.8221, 0.4756, 0.8221, 0.4888, 0.8218, 0.4888, 0.8218, 0.4756, 0.8221, 0.4888, 0.8216, 0.3418, 0.8212, 0.3418, 0.8212, 0.3286, 0.8216, 0.3286, 0.8216, 0.3418, 0.8212, 0.3286, 0.8224, 0.3418, 0.8216, 0.3418, 0.8216, 0.3286, 0.8224, 0.3286, 0.8224, 0.3418, 0.8216, 0.3286, 0.8232, 0.3418, 0.8224, 0.3418, 0.8224, 0.3286, 0.8232, 0.3286, 0.8232, 0.3418, 0.8224, 0.3286, 0.8235, 0.3418, 0.8232, 0.3418, 0.8232, 0.3286, 0.8235, 0.3286, 0.8235, 0.3418, 0.8232, 0.3286, 0.01936, 0.1694, 0.0197, 0.1694, 0.0197, 0.1826, 0.01936, 0.1826, 0.01936, 0.1694, 0.0197, 0.1826, 0.01854, 0.1694, 0.01936, 0.1694, 0.01936, 0.1826, 0.01854, 0.1826, 0.01854, 0.1694, 0.01936, 0.1826, 0.01773, 0.1694, 0.01854, 0.1694, 0.01854, 0.1826, 0.01773, 0.1826, 0.01773, 0.1694, 0.01854, 0.1826, 0.01739, 0.1694, 0.01773, 0.1694, 0.01773, 0.1826, 0.01739, 0.1826, 0.01739, 0.1694, 0.01773, 0.1826, 0.8387, 0.9912, 0.8384, 0.9912, 0.8384, 0.978, 0.8387, 0.978, 0.8387, 0.9912, 0.8384, 0.978, 0.8395, 0.9912, 0.8387, 0.9912, 0.8387, 0.978, 0.8395, 0.978, 0.8395, 0.9912, 0.8387, 0.978, 0.8403, 0.9912, 0.8395, 0.9912, 0.8395, 0.978, 0.8403, 0.978, 0.8403, 0.9912, 0.8395, 0.978, 0.8407, 0.9912, 0.8403, 0.9912, 0.8403, 0.978, 0.8407, 0.978, 0.8407, 0.9912, 0.8403, 0.978, 0.3497, 0.1694, 0.35, 0.1694, 0.35, 0.1826, 0.3497, 0.1826, 0.3497, 0.1694, 0.35, 0.1826, 0.3489, 0.1694, 0.3497, 0.1694, 0.3497, 0.1826, 0.3489, 0.1826, 0.3489, 0.1694, 0.3497, 0.1826, 0.3481, 0.1694, 0.3489, 0.1694, 0.3489, 0.1826, 0.3481, 0.1826, 0.3481, 0.1694, 0.3489, 0.1826, 0.3477, 0.1694, 0.3481, 0.1694, 0.3481, 0.1826, 0.3477, 0.1826, 0.3477, 0.1694, 0.3481, 0.1826, 0.3281, 0.1826, 0.3277, 0.1826, 0.3277, 0.1694, 0.3281, 0.1694, 0.3281, 0.1826, 0.3277, 0.1694, 0.3289, 0.1826, 0.3281, 0.1826, 0.3281, 0.1694, 0.3289, 0.1694, 0.3289, 0.1826, 0.3281, 0.1694, 0.3297, 0.1826, 0.3289, 0.1826, 0.3289, 0.1694, 0.3297, 0.1694, 0.3297, 0.1826, 0.3289, 0.1694, 0.33, 0.1826, 0.3297, 0.1826, 0.3297, 0.1694, 0.33, 0.1694, 0.33, 0.1826, 0.3297, 0.1694, 0.8158, 0.2128, 0.8161, 0.2128, 0.8161, 0.226, 0.8158, 0.226, 0.8158, 0.2128, 0.8161, 0.226, 0.815, 0.2128, 0.8158, 0.2128, 0.8158, 0.226, 0.815, 0.226, 0.815, 0.2128, 0.8158, 0.226, 0.8142, 0.2128, 0.815, 0.2128, 0.815, 0.226, 0.8142, 0.226, 0.8142, 0.2128, 0.815, 0.226, 0.8138, 0.2128, 0.8142, 0.2128, 0.8142, 0.226, 0.8138, 0.226, 0.8138, 0.2128, 0.8142, 0.226, 0.8138, 0.9448, 0.8135, 0.9448, 0.8135, 0.9316, 0.8138, 0.9316, 0.8138, 0.9448, 0.8135, 0.9316, 0.8146, 0.9448, 0.8138, 0.9448, 0.8138, 0.9316, 0.8146, 0.9316, 0.8146, 0.9448, 0.8138, 0.9316, 0.8155, 0.9448, 0.8146, 0.9448, 0.8146, 0.9316, 0.8155, 0.9316, 0.8155, 0.9448, 0.8146, 0.9316, 0.8158, 0.9448, 0.8155, 0.9448, 0.8155, 0.9316, 0.8158, 0.9316, 0.8158, 0.9448, 0.8155, 0.9316, 0.5257, 0.2789, 0.5121, 0.2789, 0.5121, 0.2784, 0.5257, 0.2784, 0.5257, 0.2789, 0.5121, 0.2784, 0.2952, 0.7676, 0.2952, 0.7692, 0.2816, 0.7692, 0.2816, 0.7676, 0.2952, 0.7676, 0.2816, 0.7692, 0.5115, 0.4247, 0.4978, 0.4247, 0.4978, 0.422, 0.5115, 0.422, 0.5115, 0.4247, 0.4978, 0.422, 0.4476, 0.8159, 0.4613, 0.8159, 0.4613, 0.8166, 0.4476, 0.8166, 0.4476, 0.8159, 0.4613, 0.8166, 0.542, 0.7933, 0.542, 0.7916, 0.5557, 0.7916, 0.5557, 0.7933, 0.542, 0.7933, 0.5557, 0.7916, 0.1825, 0.5921, 0.1825, 0.5937, 0.1689, 0.5937, 0.1689, 0.5921, 0.1825, 0.5921, 0.1689, 0.5937, 0.407, 0.7686, 0.407, 0.7692, 0.3933, 0.7692, 0.3933, 0.7686, 0.407, 0.7686, 0.3933, 0.7692, 0.1428, 0.2608, 0.1291, 0.2608, 0.1291, 0.2603, 0.1428, 0.2603, 0.1428, 0.2608, 0.1291, 0.2603, 0.4437, 0.2972, 0.4437, 0.2966, 0.4574, 0.2966, 0.4574, 0.2972, 0.4437, 0.2972, 0.4574, 0.2966, 0.05625, 0.7692, 0.04257, 0.7692, 0.04257, 0.7676, 0.05625, 0.7676, 0.05625, 0.7692, 0.04257, 0.7676, 0.4652, 0.4451, 0.4652, 0.4424, 0.4789, 0.4424, 0.4789, 0.4451, 0.4652, 0.4451, 0.4789, 0.4424, 0.3223, 0.7876, 0.3223, 0.7869, 0.336, 0.7869, 0.336, 0.7876, 0.3223, 0.7876, 0.336, 0.7869, 0.08694, 0.4852, 0.07326, 0.4852, 0.07326, 0.4836, 0.08694, 0.4836, 0.08694, 0.4852, 0.07326, 0.4836, 0.1961, 0.7885, 0.1824, 0.7885, 0.1824, 0.7869, 0.1961, 0.7869, 0.1961, 0.7885, 0.1824, 0.7869, 0.05625, 0.9912, 0.04257, 0.9912, 0.04257, 0.9905, 0.05625, 0.9905, 0.05625, 0.9912, 0.04257, 0.9905, 0.08228, 0.279, 0.08228, 0.2785, 0.09597, 0.2785, 0.09597, 0.279, 0.08228, 0.279, 0.09597, 0.2785, 0.8371, 0.7708, 0.8374, 0.7708, 0.8374, 0.7839, 0.8371, 0.7839, 0.8371, 0.7708, 0.8374, 0.7839, 0.8363, 0.7708, 0.8371, 0.7708, 0.8371, 0.7839, 0.8363, 0.7839, 0.8363, 0.7708, 0.8371, 0.7839, 0.8355, 0.7708, 0.8363, 0.7708, 0.8363, 0.7839, 0.8355, 0.7839, 0.8355, 0.7708, 0.8363, 0.7839, 0.8351, 0.7708, 0.8355, 0.7708, 0.8355, 0.7839, 0.8351, 0.7839, 0.8351, 0.7708, 0.8355, 0.7839, 0.1672, 0.1826, 0.1669, 0.1826, 0.1669, 0.1695, 0.1672, 0.1695, 0.1672, 0.1826, 0.1669, 0.1695, 0.168, 0.1826, 0.1672, 0.1826, 0.1672, 0.1695, 0.168, 0.1695, 0.168, 0.1826, 0.1672, 0.1695, 0.1688, 0.1826, 0.168, 0.1826, 0.168, 0.1695, 0.1688, 0.1695, 0.1688, 0.1826, 0.168, 0.1695, 0.1692, 0.1826, 0.1688, 0.1826, 0.1688, 0.1695, 0.1692, 0.1695, 0.1692, 0.1826, 0.1688, 0.1695, 0.3097, 0.1694, 0.3101, 0.1694, 0.3101, 0.1826, 0.3097, 0.1826, 0.3097, 0.1694, 0.3101, 0.1826, 0.3089, 0.1694, 0.3097, 0.1694, 0.3097, 0.1826, 0.3089, 0.1826, 0.3089, 0.1694, 0.3097, 0.1826, 0.3081, 0.1694, 0.3089, 0.1694, 0.3089, 0.1826, 0.3081, 0.1826, 0.3081, 0.1694, 0.3089, 0.1826, 0.3078, 0.1694, 0.3081, 0.1694, 0.3081, 0.1826, 0.3078, 0.1826, 0.3078, 0.1694, 0.3081, 0.1826, 0.8416, 0.3418, 0.8412, 0.3418, 0.8412, 0.3286, 0.8416, 0.3286, 0.8416, 0.3418, 0.8412, 0.3286, 0.8424, 0.3418, 0.8416, 0.3418, 0.8416, 0.3286, 0.8424, 0.3286, 0.8424, 0.3418, 0.8416, 0.3286, 0.8432, 0.3418, 0.8424, 0.3418, 0.8424, 0.3286, 0.8432, 0.3286, 0.8432, 0.3418, 0.8424, 0.3286, 0.8435, 0.3418, 0.8432, 0.3418, 0.8432, 0.3286, 0.8435, 0.3286, 0.8435, 0.3418, 0.8432, 0.3286, 0.2619, 0.1676, 0.2623, 0.1676, 0.2623, 0.1808, 0.2619, 0.1808, 0.2619, 0.1676, 0.2623, 0.1808, 0.2611, 0.1676, 0.2619, 0.1676, 0.2619, 0.1808, 0.2611, 0.1808, 0.2611, 0.1676, 0.2619, 0.1808, 0.2603, 0.1676, 0.2611, 0.1676, 0.2611, 0.1808, 0.2603, 0.1808, 0.2603, 0.1676, 0.2611, 0.1808, 0.26, 0.1676, 0.2603, 0.1676, 0.2603, 0.1808, 0.26, 0.1808, 0.26, 0.1676, 0.2603, 0.1808, 0.8324, 0.1951, 0.8321, 0.1951, 0.8321, 0.1819, 0.8324, 0.1819, 0.8324, 0.1951, 0.8321, 0.1819, 0.8332, 0.1951, 0.8324, 0.1951, 0.8324, 0.1819, 0.8332, 0.1819, 0.8332, 0.1951, 0.8324, 0.1819, 0.834, 0.1951, 0.8332, 0.1951, 0.8332, 0.1819, 0.834, 0.1819, 0.834, 0.1951, 0.8332, 0.1819, 0.8344, 0.1951, 0.834, 0.1951, 0.834, 0.1819, 0.8344, 0.1819, 0.8344, 0.1951, 0.834, 0.1819, 0.8238, 0.4448, 0.8241, 0.4448, 0.8241, 0.4579, 0.8238, 0.4579, 0.8238, 0.4448, 0.8241, 0.4579, 0.8229, 0.4448, 0.8238, 0.4448, 0.8238, 0.4579, 0.8229, 0.4579, 0.8229, 0.4448, 0.8238, 0.4579, 0.8221, 0.4448, 0.8229, 0.4448, 0.8229, 0.4579, 0.8221, 0.4579, 0.8221, 0.4448, 0.8229, 0.4579, 0.8218, 0.4448, 0.8221, 0.4448, 0.8221, 0.4579, 0.8218, 0.4579, 0.8218, 0.4448, 0.8221, 0.4579, 0.8169, 0.7485, 0.8165, 0.7485, 0.8165, 0.7354, 0.8169, 0.7354, 0.8169, 0.7485, 0.8165, 0.7354, 0.8177, 0.7485, 0.8169, 0.7485, 0.8169, 0.7354, 0.8177, 0.7354, 0.8177, 0.7485, 0.8169, 0.7354, 0.8185, 0.7485, 0.8177, 0.7485, 0.8177, 0.7354, 0.8185, 0.7354, 0.8185, 0.7485, 0.8177, 0.7354, 0.8189, 0.7485, 0.8185, 0.7485, 0.8185, 0.7354, 0.8189, 0.7354, 0.8189, 0.7485, 0.8185, 0.7354])
me_part1_003.materials.append(mat_mat_012)
me_part1_003.use_remesh_preserve_volume = False
me_part1_003.use_remesh_preserve_attributes = False
me_part1_003.use_mirror_vertex_groups = False
me_part1_003.update()

# ---- objects
ob_part1 = bpy.data.objects.new('Part1', me_part1_003)

# ---- transforms, parenting, visibility, modifiers, constraints
ob_part1.location = (0.0, 0.0, -2.548e-37)
ob_part1.rotation_euler = (-4.191e-15, 3.942e-08, 3.142)
ob_part1.scale = (0.01, 0.01, 0.01)
ob_part1.lineart.crease_threshold = 0.0

# ---- collection membership
col_collection_1.objects.link(ob_part1)

# ---- scene / render settings (as saved in the file)
scene.frame_start = 1; scene.frame_end = 250; scene.frame_set(0)
scene.render.engine = 'BLENDER_EEVEE_NEXT'
scene.render.image_settings.color_mode = 'RGB'
scene.render.image_settings.compression = 90
scene.render.resolution_percentage = 50
scene.render.dither_intensity = 0.0
scene.render.bake_margin = 2
scene.render.bake_bias = 0.0
scene.cycles.use_denoising = False
scene.cycles.samples = 10
scene.cycles.sampling_pattern = 'TABULATED_SOBOL'
scene.cycles.light_sampling_threshold = 0.0
scene.cycles.use_adaptive_sampling = False
scene.cycles.use_light_tree = False
scene.cycles.blur_glossy = 0.0
scene.cycles.volume_bounces = 1
scene.cycles.pixel_filter_type = 'GAUSSIAN'
scene.cycles.sample_clamp_indirect = 0.0
scene.view_settings.view_transform = 'Standard'
bpy.context.view_layer.update()

# ---- added for rendering (the .blend has no active camera and no usable light): camera, sun
cam_auto = bpy.data.cameras.new('AutoCamera')
cam_auto.lens = 50.0
cam_auto.sensor_width = 36.0
cam_auto.clip_end = 1000.0
ob_auto_camera = bpy.data.objects.new('AutoCamera', cam_auto)
scene.collection.objects.link(ob_auto_camera)
ob_auto_camera.location = (3.78265, -4.53918, 3.66495)
ob_auto_camera.rotation_euler = (1.09748, -7.21219e-08, 0.694738)
scene.camera = ob_auto_camera
light_auto_sun = bpy.data.lights.new('AutoSun', 'SUN')
light_auto_sun.energy = 3.0
light_auto_sun.angle = 0.0523599
ob_auto_sun = bpy.data.objects.new('AutoSun', light_auto_sun)
scene.collection.objects.link(ob_auto_sun)
ob_auto_sun.rotation_euler = (0.872665, 0.174533, 0.523599)
bpy.context.view_layer.update()

